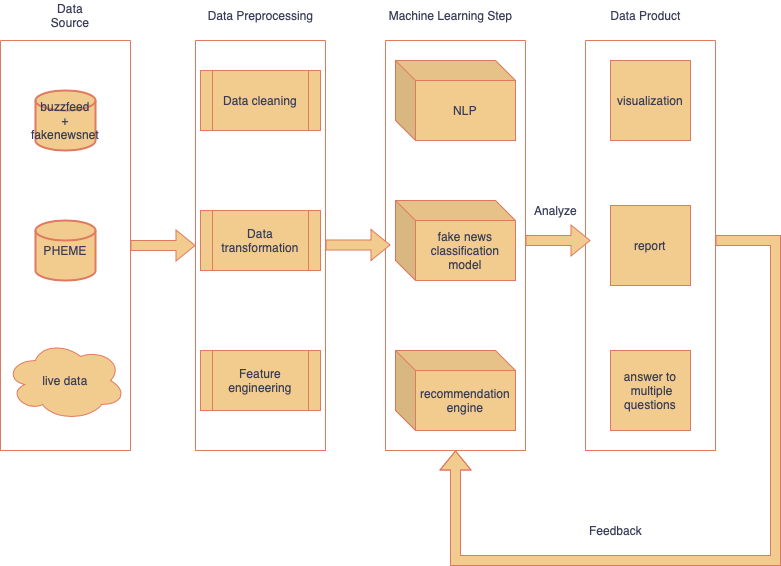

The diagram above was exported from draw.io. Its source (the exported page's mxGraphModel, read from the mxfile embedded in the PNG):
<mxGraphModel dx="929" dy="567" grid="1" gridSize="10" guides="1" tooltips="1" connect="1" arrows="1" fold="1" page="1" pageScale="1" pageWidth="850" pageHeight="1100" math="0" shadow="0">
  <root>
    <mxCell id="0" />
    <mxCell id="1" parent="0" />
    <mxCell id="FdKUMwmKAYj537FAzARn-3" value="live data" style="ellipse;shape=cloud;whiteSpace=wrap;html=1;labelBackgroundColor=none;fillColor=#F2CC8F;strokeColor=#E07A5F;fontColor=#393C56;" vertex="1" parent="1">
      <mxGeometry x="40" y="350" width="120" height="80" as="geometry" />
    </mxCell>
    <mxCell id="FdKUMwmKAYj537FAzARn-5" value="Data Source" style="text;html=1;strokeColor=none;fillColor=none;align=center;verticalAlign=middle;whiteSpace=wrap;rounded=0;labelBackgroundColor=none;fontColor=#393C56;" vertex="1" parent="1">
      <mxGeometry x="75" y="10" width="60" height="30" as="geometry" />
    </mxCell>
    <mxCell id="FdKUMwmKAYj537FAzARn-8" value="Data Preprocessing" style="text;html=1;align=center;verticalAlign=middle;resizable=0;points=[];autosize=1;strokeColor=none;fillColor=none;labelBackgroundColor=none;fontColor=#393C56;" vertex="1" parent="1">
      <mxGeometry x="230" y="10" width="130" height="30" as="geometry" />
    </mxCell>
    <mxCell id="FdKUMwmKAYj537FAzARn-9" value="Machine Learning Step" style="text;html=1;align=center;verticalAlign=middle;resizable=0;points=[];autosize=1;strokeColor=none;fillColor=none;labelBackgroundColor=none;fontColor=#393C56;" vertex="1" parent="1">
      <mxGeometry x="410" y="10" width="150" height="30" as="geometry" />
    </mxCell>
    <mxCell id="FdKUMwmKAYj537FAzARn-11" value="Data Product" style="text;html=1;align=center;verticalAlign=middle;resizable=0;points=[];autosize=1;strokeColor=none;fillColor=none;labelBackgroundColor=none;fontColor=#393C56;" vertex="1" parent="1">
      <mxGeometry x="635" y="10" width="90" height="30" as="geometry" />
    </mxCell>
    <mxCell id="FdKUMwmKAYj537FAzARn-20" value="buzzfeed&lt;br&gt;+&lt;br&gt;fakenewsnet" style="strokeWidth=2;html=1;shape=mxgraph.flowchart.database;whiteSpace=wrap;strokeColor=#E07A5F;fontColor=#393C56;fillColor=#F2CC8F;" vertex="1" parent="1">
      <mxGeometry x="70" y="100" width="60" height="60" as="geometry" />
    </mxCell>
    <mxCell id="FdKUMwmKAYj537FAzARn-21" value="PHEME" style="strokeWidth=2;html=1;shape=mxgraph.flowchart.database;whiteSpace=wrap;strokeColor=#E07A5F;fontColor=#393C56;fillColor=#F2CC8F;" vertex="1" parent="1">
      <mxGeometry x="70" y="230" width="60" height="60" as="geometry" />
    </mxCell>
    <mxCell id="FdKUMwmKAYj537FAzARn-23" value="" style="swimlane;startSize=0;strokeColor=#E07A5F;fontColor=#393C56;fillColor=#F2CC8F;" vertex="1" parent="1">
      <mxGeometry x="35" y="50" width="130" height="410" as="geometry" />
    </mxCell>
    <mxCell id="FdKUMwmKAYj537FAzARn-24" value="" style="swimlane;startSize=0;strokeColor=#E07A5F;fontColor=#393C56;fillColor=#F2CC8F;" vertex="1" parent="1">
      <mxGeometry x="230" y="50" width="130" height="410" as="geometry" />
    </mxCell>
    <mxCell id="FdKUMwmKAYj537FAzARn-27" value="Data cleaning" style="shape=process;whiteSpace=wrap;html=1;backgroundOutline=1;strokeColor=#E07A5F;fontColor=#393C56;fillColor=#F2CC8F;" vertex="1" parent="FdKUMwmKAYj537FAzARn-24">
      <mxGeometry x="5" y="30" width="120" height="60" as="geometry" />
    </mxCell>
    <mxCell id="FdKUMwmKAYj537FAzARn-29" value="Data transformation" style="shape=process;whiteSpace=wrap;html=1;backgroundOutline=1;strokeColor=#E07A5F;fontColor=#393C56;fillColor=#F2CC8F;" vertex="1" parent="FdKUMwmKAYj537FAzARn-24">
      <mxGeometry x="5" y="170" width="120" height="60" as="geometry" />
    </mxCell>
    <mxCell id="FdKUMwmKAYj537FAzARn-28" value="Feature engineering" style="shape=process;whiteSpace=wrap;html=1;backgroundOutline=1;strokeColor=#E07A5F;fontColor=#393C56;fillColor=#F2CC8F;" vertex="1" parent="FdKUMwmKAYj537FAzARn-24">
      <mxGeometry x="5" y="310" width="120" height="60" as="geometry" />
    </mxCell>
    <mxCell id="FdKUMwmKAYj537FAzARn-25" value="" style="swimlane;startSize=0;strokeColor=#E07A5F;fontColor=#393C56;fillColor=#F2CC8F;" vertex="1" parent="1">
      <mxGeometry x="420" y="50" width="140" height="410" as="geometry" />
    </mxCell>
    <mxCell id="FdKUMwmKAYj537FAzARn-30" value="NLP" style="shape=cube;whiteSpace=wrap;html=1;boundedLbl=1;backgroundOutline=1;darkOpacity=0.05;darkOpacity2=0.1;strokeColor=#E07A5F;fontColor=#393C56;fillColor=#F2CC8F;" vertex="1" parent="FdKUMwmKAYj537FAzARn-25">
      <mxGeometry x="10" y="20" width="120" height="80" as="geometry" />
    </mxCell>
    <mxCell id="FdKUMwmKAYj537FAzARn-32" value="fake news classification model" style="shape=cube;whiteSpace=wrap;html=1;boundedLbl=1;backgroundOutline=1;darkOpacity=0.05;darkOpacity2=0.1;strokeColor=#E07A5F;fontColor=#393C56;fillColor=#F2CC8F;" vertex="1" parent="FdKUMwmKAYj537FAzARn-25">
      <mxGeometry x="10" y="160" width="120" height="80" as="geometry" />
    </mxCell>
    <mxCell id="FdKUMwmKAYj537FAzARn-33" value="recommendation engine" style="shape=cube;whiteSpace=wrap;html=1;boundedLbl=1;backgroundOutline=1;darkOpacity=0.05;darkOpacity2=0.1;strokeColor=#E07A5F;fontColor=#393C56;fillColor=#F2CC8F;" vertex="1" parent="FdKUMwmKAYj537FAzARn-25">
      <mxGeometry x="10" y="310" width="120" height="80" as="geometry" />
    </mxCell>
    <mxCell id="FdKUMwmKAYj537FAzARn-26" value="" style="swimlane;startSize=0;strokeColor=#E07A5F;fontColor=#393C56;fillColor=#F2CC8F;" vertex="1" parent="1">
      <mxGeometry x="620" y="50" width="130" height="410" as="geometry" />
    </mxCell>
    <mxCell id="FdKUMwmKAYj537FAzARn-36" value="visualization" style="whiteSpace=wrap;html=1;aspect=fixed;strokeColor=#E07A5F;fontColor=#393C56;fillColor=#F2CC8F;" vertex="1" parent="FdKUMwmKAYj537FAzARn-26">
      <mxGeometry x="25" y="20" width="80" height="80" as="geometry" />
    </mxCell>
    <mxCell id="FdKUMwmKAYj537FAzARn-35" value="report" style="whiteSpace=wrap;html=1;aspect=fixed;strokeColor=#E07A5F;fontColor=#393C56;fillColor=#F2CC8F;" vertex="1" parent="FdKUMwmKAYj537FAzARn-26">
      <mxGeometry x="25" y="165" width="80" height="80" as="geometry" />
    </mxCell>
    <mxCell id="FdKUMwmKAYj537FAzARn-34" value="answer to &amp;nbsp;multiple questions" style="whiteSpace=wrap;html=1;aspect=fixed;strokeColor=#E07A5F;fontColor=#393C56;fillColor=#F2CC8F;" vertex="1" parent="FdKUMwmKAYj537FAzARn-26">
      <mxGeometry x="25" y="310" width="80" height="80" as="geometry" />
    </mxCell>
    <mxCell id="FdKUMwmKAYj537FAzARn-39" value="" style="shape=flexArrow;endArrow=classic;html=1;rounded=0;strokeColor=#E07A5F;fontColor=#393C56;fillColor=#F2CC8F;exitX=1;exitY=0.5;exitDx=0;exitDy=0;entryX=0;entryY=0.5;entryDx=0;entryDy=0;" edge="1" parent="1" source="FdKUMwmKAYj537FAzARn-23" target="FdKUMwmKAYj537FAzARn-24">
      <mxGeometry width="50" height="50" relative="1" as="geometry">
        <mxPoint x="420" y="380" as="sourcePoint" />
        <mxPoint x="470" y="330" as="targetPoint" />
      </mxGeometry>
    </mxCell>
    <mxCell id="FdKUMwmKAYj537FAzARn-40" value="" style="shape=flexArrow;endArrow=classic;html=1;rounded=0;strokeColor=#E07A5F;fontColor=#393C56;fillColor=#F2CC8F;exitX=1;exitY=0.5;exitDx=0;exitDy=0;entryX=0;entryY=0.5;entryDx=0;entryDy=0;" edge="1" parent="1">
      <mxGeometry width="50" height="50" relative="1" as="geometry">
        <mxPoint x="360" y="254.5" as="sourcePoint" />
        <mxPoint x="425" y="254.5" as="targetPoint" />
      </mxGeometry>
    </mxCell>
    <mxCell id="FdKUMwmKAYj537FAzARn-41" value="" style="shape=flexArrow;endArrow=classic;html=1;rounded=0;strokeColor=#E07A5F;fontColor=#393C56;fillColor=#F2CC8F;exitX=1;exitY=0.5;exitDx=0;exitDy=0;entryX=0;entryY=0.5;entryDx=0;entryDy=0;" edge="1" parent="1">
      <mxGeometry width="50" height="50" relative="1" as="geometry">
        <mxPoint x="560" y="250" as="sourcePoint" />
        <mxPoint x="625" y="250" as="targetPoint" />
      </mxGeometry>
    </mxCell>
    <mxCell id="FdKUMwmKAYj537FAzARn-42" value="" style="shape=flexArrow;endArrow=classic;html=1;rounded=0;strokeColor=#E07A5F;fontColor=#393C56;fillColor=#F2CC8F;exitX=1;exitY=0.5;exitDx=0;exitDy=0;entryX=0.5;entryY=1;entryDx=0;entryDy=0;" edge="1" parent="1" target="FdKUMwmKAYj537FAzARn-25">
      <mxGeometry width="50" height="50" relative="1" as="geometry">
        <mxPoint x="750" y="250" as="sourcePoint" />
        <mxPoint x="480" y="530" as="targetPoint" />
        <Array as="points">
          <mxPoint x="810" y="250" />
          <mxPoint x="810" y="570" />
          <mxPoint x="490" y="570" />
        </Array>
      </mxGeometry>
    </mxCell>
    <mxCell id="FdKUMwmKAYj537FAzARn-43" value="Feedback" style="text;html=1;align=center;verticalAlign=middle;resizable=0;points=[];autosize=1;strokeColor=none;fillColor=none;fontColor=#393C56;" vertex="1" parent="1">
      <mxGeometry x="610" y="525" width="80" height="30" as="geometry" />
    </mxCell>
    <mxCell id="FdKUMwmKAYj537FAzARn-44" value="Analyze" style="text;html=1;align=center;verticalAlign=middle;resizable=0;points=[];autosize=1;strokeColor=none;fillColor=none;fontColor=#393C56;" vertex="1" parent="1">
      <mxGeometry x="555" y="205" width="70" height="30" as="geometry" />
    </mxCell>
  </root>
</mxGraphModel>